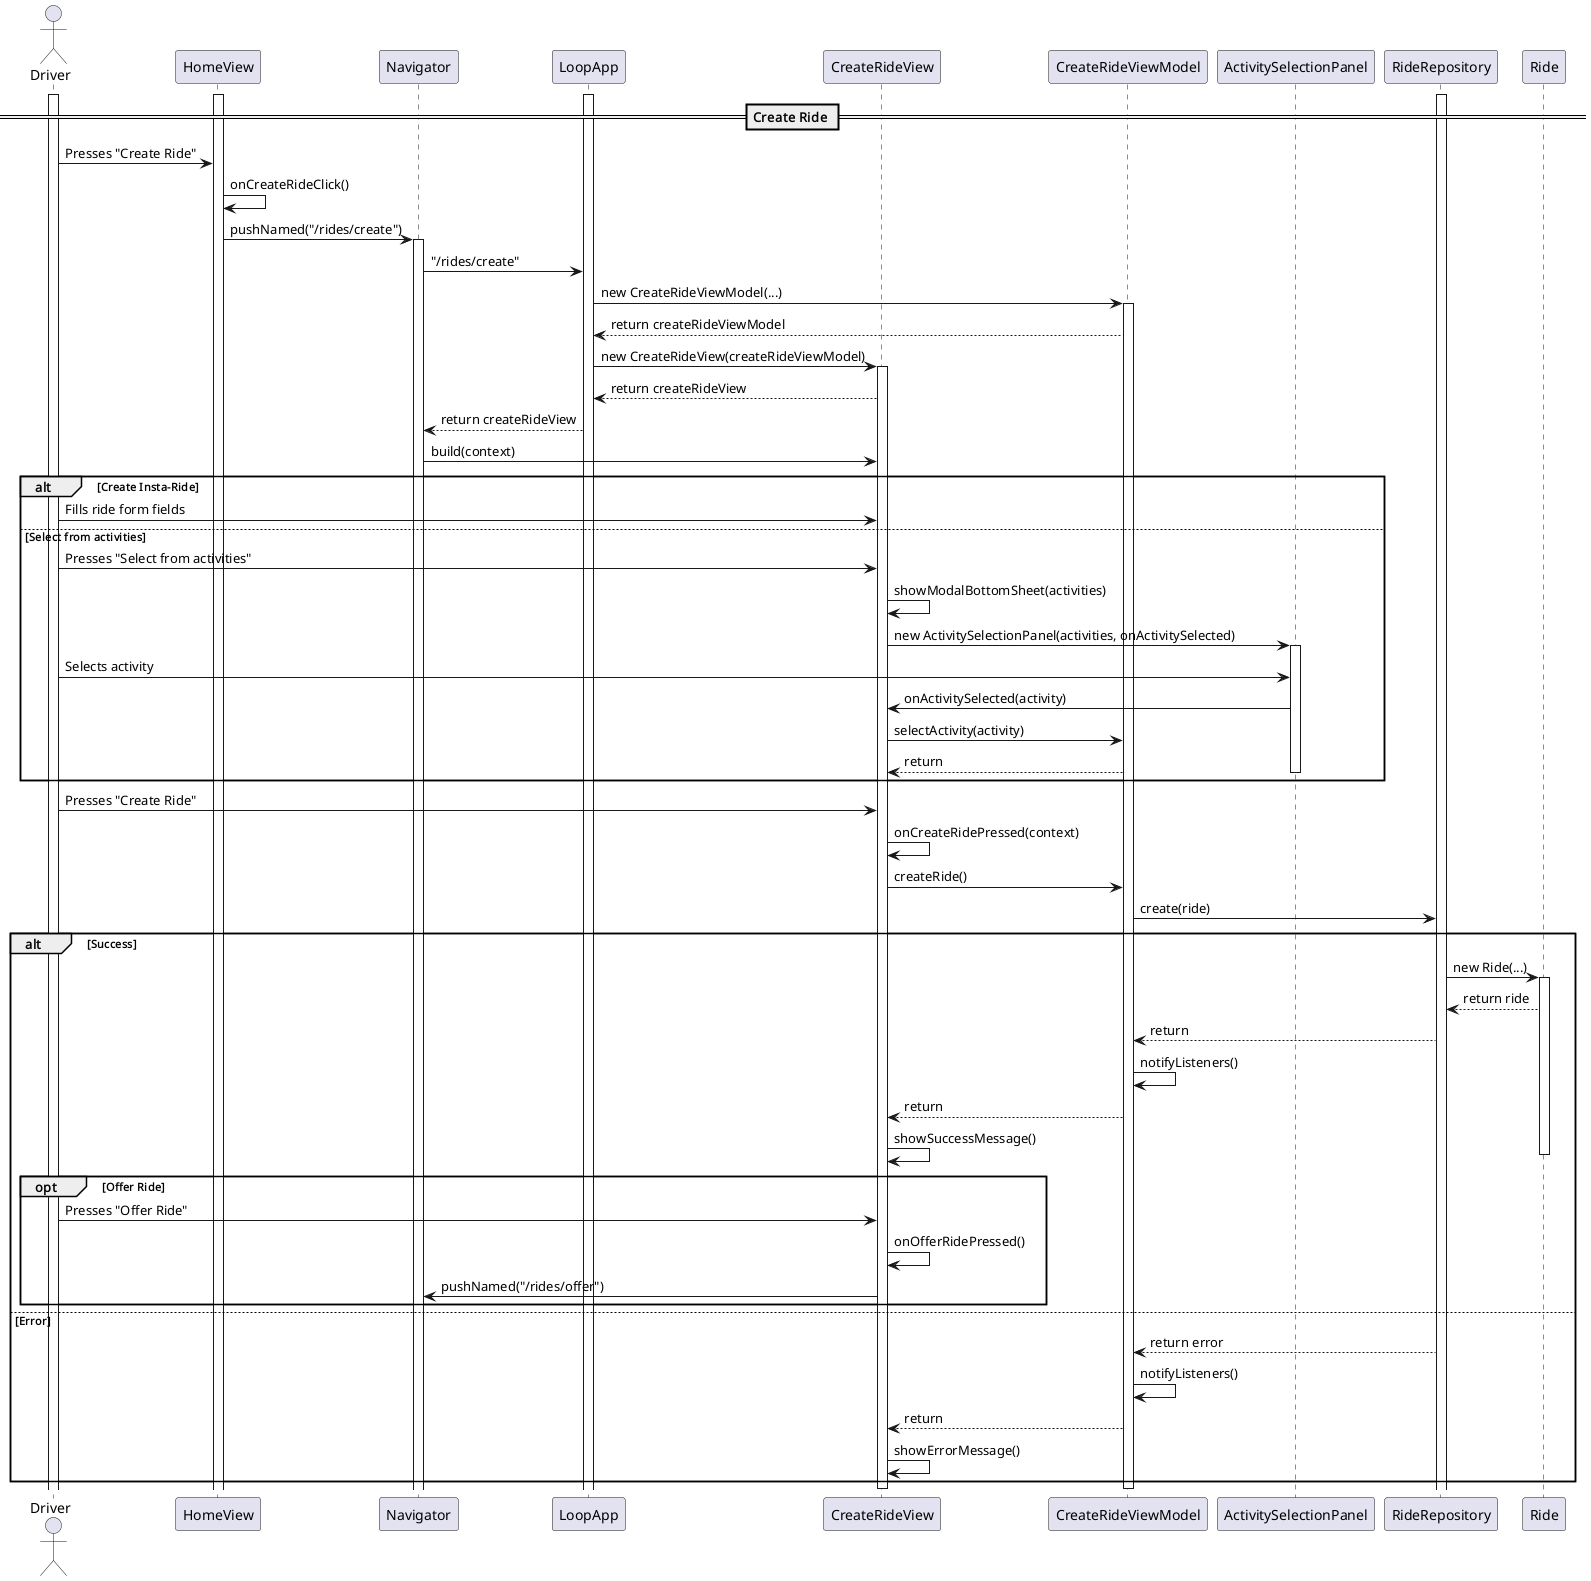

The diagram above was rendered by PlantUML. Its source (embedded in the PNG):
@startuml

actor Driver

participant HomeView
participant Navigator
participant LoopApp
participant CreateRideView
participant CreateRideViewModel
participant ActivitySelectionPanel
participant RideRepository

activate Driver

== Create Ride ==

activate LoopApp
activate RideRepository
activate HomeView
Driver -> HomeView: Presses "Create Ride"
HomeView -> HomeView: onCreateRideClick()
HomeView -> Navigator: pushNamed("/rides/create")
activate Navigator
Navigator -> LoopApp: "/rides/create"
LoopApp -> CreateRideViewModel: new CreateRideViewModel(...)
activate CreateRideViewModel
CreateRideViewModel --> LoopApp: return createRideViewModel
LoopApp -> CreateRideView: new CreateRideView(createRideViewModel)
activate CreateRideView
CreateRideView --> LoopApp: return createRideView
LoopApp --> Navigator: return createRideView
Navigator -> CreateRideView: build(context)

alt Create Insta-Ride
    Driver -> CreateRideView: Fills ride form fields
else Select from activities
    Driver -> CreateRideView: Presses "Select from activities"
    CreateRideView -> CreateRideView: showModalBottomSheet(activities)
    CreateRideView -> ActivitySelectionPanel: new ActivitySelectionPanel(activities, onActivitySelected)
    activate ActivitySelectionPanel
    Driver -> ActivitySelectionPanel: Selects activity
    ActivitySelectionPanel -> CreateRideView: onActivitySelected(activity)
    CreateRideView -> CreateRideViewModel: selectActivity(activity)
    CreateRideViewModel --> CreateRideView: return
    deactivate ActivitySelectionPanel
end
Driver -> CreateRideView: Presses "Create Ride"
CreateRideView -> CreateRideView: onCreateRidePressed(context)
CreateRideView -> CreateRideViewModel: createRide()
CreateRideViewModel -> RideRepository: create(ride)
alt Success
RideRepository -> Ride: new Ride(...)
activate Ride
Ride --> RideRepository: return ride
RideRepository --> CreateRideViewModel: return
CreateRideViewModel -> CreateRideViewModel: notifyListeners()
CreateRideViewModel --> CreateRideView: return
CreateRideView -> CreateRideView: showSuccessMessage()
deactivate Ride
opt Offer Ride
    Driver -> CreateRideView: Presses "Offer Ride"
    CreateRideView -> CreateRideView: onOfferRidePressed()
    CreateRideView -> Navigator: pushNamed("/rides/offer")
end
else Error
RideRepository --> CreateRideViewModel: return error
CreateRideViewModel -> CreateRideViewModel: notifyListeners()
CreateRideViewModel --> CreateRideView: return
CreateRideView -> CreateRideView: showErrorMessage()
end

deactivate CreateRideViewModel
deactivate CreateRideView

@enduml